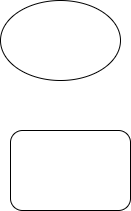

The diagram above was exported from draw.io. Its source (the exported page's mxGraphModel, read from the mxfile embedded in the PNG):
<mxGraphModel dx="2100" dy="1114" grid="1" gridSize="10" guides="1" tooltips="1" connect="1" arrows="1" fold="1" page="1" pageScale="1" pageWidth="827" pageHeight="1169" math="0" shadow="0">
  <root>
    <mxCell id="0" />
    <mxCell id="1" parent="0" />
    <mxCell id="kizbj5cPfE64VR25H0Ll-1" value="" style="ellipse;whiteSpace=wrap;html=1;labelBackgroundColor=none;" vertex="1" parent="1">
      <mxGeometry x="110" y="70" width="120" height="80" as="geometry" />
    </mxCell>
    <mxCell id="kizbj5cPfE64VR25H0Ll-2" value="" style="rounded=1;whiteSpace=wrap;html=1;" vertex="1" parent="1">
      <mxGeometry x="120" y="200" width="120" height="80" as="geometry" />
    </mxCell>
  </root>
</mxGraphModel>